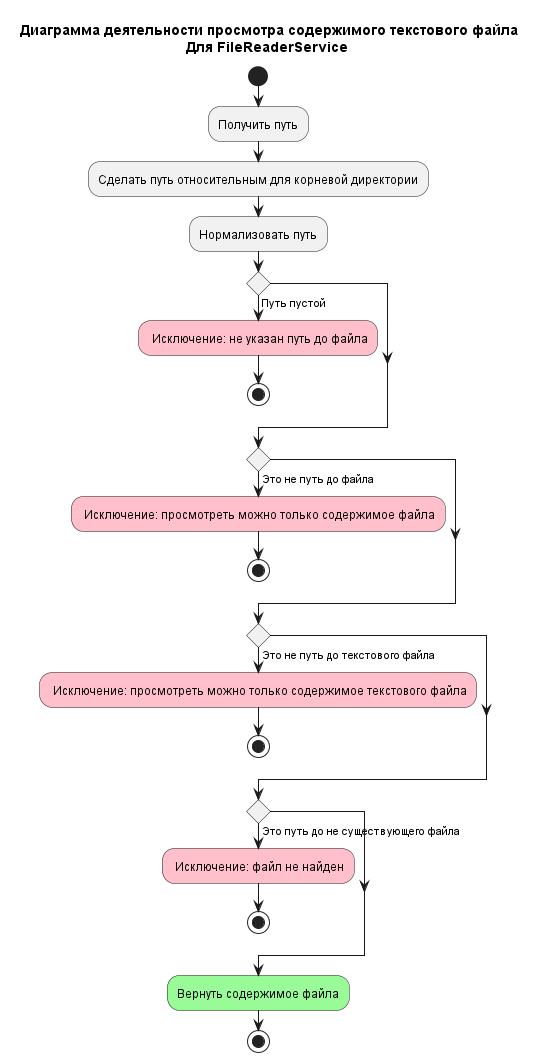

The diagram above was rendered by PlantUML. Its source (embedded in the PNG):
@startuml View file content activity diagram
title
Диаграмма деятельности просмотра содержимого текстового файла
Для FileReaderService 
end title

start
:Получить путь;
:Сделать путь относительным для корневой директории;
:Нормализовать путь;

if () then (Путь пустой)
    #pink: Исключение: не указан путь до файла;
    stop
endif

if () then (Это не путь до файла)
    #pink: Исключение: просмотреть можно только содержимое файла;
    stop
endif

if () then (Это не путь до текстового файла)
    #pink: Исключение: просмотреть можно только содержимое текстового файла;
    stop
endif

if () then (Это путь до не существующего файла)
    #pink: Исключение: файл не найден;
    stop
endif

#palegreen:Вернуть содержимое файла;
stop
@enduml